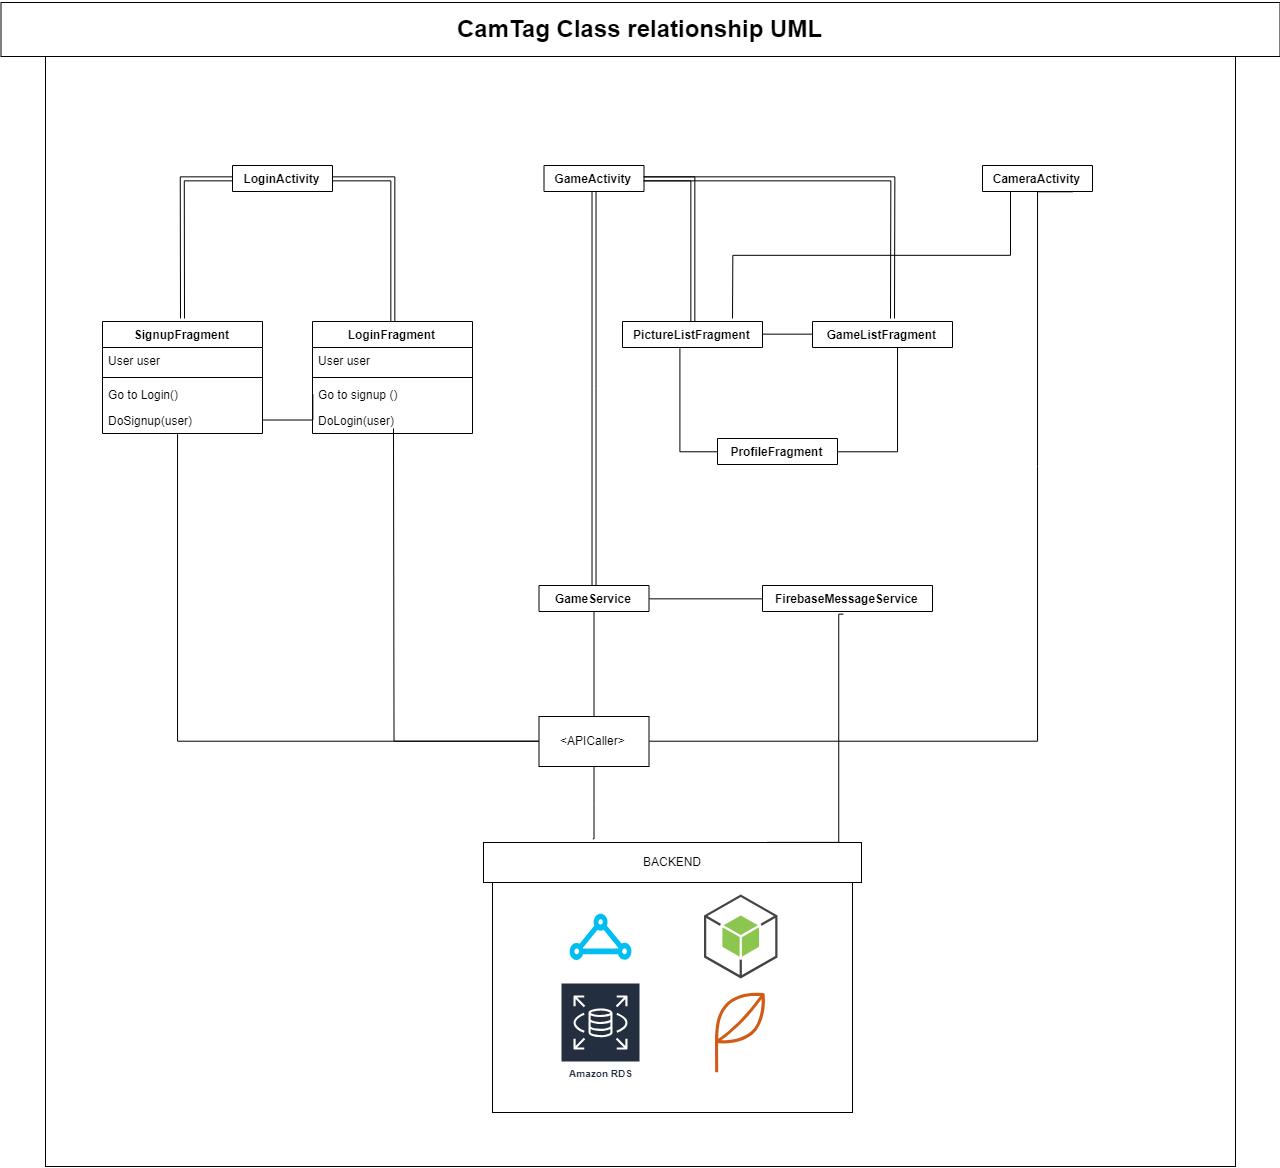

The diagram above was exported from draw.io. Its source (the exported page's mxGraphModel, read from the mxfile embedded in the PNG):
<mxGraphModel dx="3082" dy="1222" grid="1" gridSize="10" guides="1" tooltips="1" connect="1" arrows="1" fold="1" page="1" pageScale="1" pageWidth="827" pageHeight="1169" math="0" shadow="0">
  <root>
    <mxCell id="0" />
    <mxCell id="1" parent="0" />
    <mxCell id="2" value="" style="html=1;" vertex="1" parent="1">
      <mxGeometry x="-347" y="78" width="1190" height="1110" as="geometry" />
    </mxCell>
    <mxCell id="3" value="" style="rounded=0;whiteSpace=wrap;html=1;" vertex="1" parent="1">
      <mxGeometry x="100" y="904" width="360" height="230" as="geometry" />
    </mxCell>
    <mxCell id="4" value="GameService" style="swimlane;fontStyle=1;align=center;verticalAlign=top;childLayout=stackLayout;horizontal=1;startSize=26;horizontalStack=0;resizeParent=1;resizeParentMax=0;resizeLast=0;collapsible=1;marginBottom=0;" vertex="1" collapsed="1" parent="1">
      <mxGeometry x="146.5" y="607" width="110" height="26" as="geometry">
        <mxRectangle x="121.5" y="607" width="160" height="86" as="alternateBounds" />
      </mxGeometry>
    </mxCell>
    <mxCell id="5" value="+ field: type" style="text;strokeColor=none;fillColor=none;align=left;verticalAlign=top;spacingLeft=4;spacingRight=4;overflow=hidden;rotatable=0;points=[[0,0.5],[1,0.5]];portConstraint=eastwest;" vertex="1" parent="4">
      <mxGeometry y="26" width="110" height="26" as="geometry" />
    </mxCell>
    <mxCell id="6" value="" style="line;strokeWidth=1;fillColor=none;align=left;verticalAlign=middle;spacingTop=-1;spacingLeft=3;spacingRight=3;rotatable=0;labelPosition=right;points=[];portConstraint=eastwest;" vertex="1" parent="4">
      <mxGeometry y="52" width="110" height="8" as="geometry" />
    </mxCell>
    <mxCell id="7" value="+ method(type): type" style="text;strokeColor=none;fillColor=none;align=left;verticalAlign=top;spacingLeft=4;spacingRight=4;overflow=hidden;rotatable=0;points=[[0,0.5],[1,0.5]];portConstraint=eastwest;" vertex="1" parent="4">
      <mxGeometry y="60" width="110" height="26" as="geometry" />
    </mxCell>
    <mxCell id="8" value="FirebaseMessageService&#10;" style="swimlane;fontStyle=1;align=center;verticalAlign=top;childLayout=stackLayout;horizontal=1;startSize=26;horizontalStack=0;resizeParent=1;resizeParentMax=0;resizeLast=0;collapsible=1;marginBottom=0;" vertex="1" collapsed="1" parent="1">
      <mxGeometry x="370" y="607" width="170" height="26" as="geometry">
        <mxRectangle x="370" y="607" width="160" height="86" as="alternateBounds" />
      </mxGeometry>
    </mxCell>
    <mxCell id="9" value="+ field: type" style="text;strokeColor=none;fillColor=none;align=left;verticalAlign=top;spacingLeft=4;spacingRight=4;overflow=hidden;rotatable=0;points=[[0,0.5],[1,0.5]];portConstraint=eastwest;" vertex="1" parent="8">
      <mxGeometry y="26" width="170" height="26" as="geometry" />
    </mxCell>
    <mxCell id="10" value="" style="line;strokeWidth=1;fillColor=none;align=left;verticalAlign=middle;spacingTop=-1;spacingLeft=3;spacingRight=3;rotatable=0;labelPosition=right;points=[];portConstraint=eastwest;" vertex="1" parent="8">
      <mxGeometry y="52" width="170" height="8" as="geometry" />
    </mxCell>
    <mxCell id="11" value="+ method(type): type" style="text;strokeColor=none;fillColor=none;align=left;verticalAlign=top;spacingLeft=4;spacingRight=4;overflow=hidden;rotatable=0;points=[[0,0.5],[1,0.5]];portConstraint=eastwest;" vertex="1" parent="8">
      <mxGeometry y="60" width="170" height="26" as="geometry" />
    </mxCell>
    <mxCell id="12" style="edgeStyle=orthogonalEdgeStyle;rounded=0;orthogonalLoop=1;jettySize=auto;html=1;exitX=1;exitY=0.5;exitDx=0;exitDy=0;endArrow=none;endFill=0;shape=link;" edge="1" source="13" target="22" parent="1">
      <mxGeometry relative="1" as="geometry" />
    </mxCell>
    <mxCell id="13" value="LoginActivity" style="swimlane;fontStyle=1;align=center;verticalAlign=top;childLayout=stackLayout;horizontal=1;startSize=26;horizontalStack=0;resizeParent=1;resizeParentMax=0;resizeLast=0;collapsible=1;marginBottom=0;" vertex="1" collapsed="1" parent="1">
      <mxGeometry x="-160" y="187" width="100" height="26" as="geometry">
        <mxRectangle x="-190" y="161" width="160" height="86" as="alternateBounds" />
      </mxGeometry>
    </mxCell>
    <mxCell id="14" value="+ field: type" style="text;strokeColor=none;fillColor=none;align=left;verticalAlign=top;spacingLeft=4;spacingRight=4;overflow=hidden;rotatable=0;points=[[0,0.5],[1,0.5]];portConstraint=eastwest;" vertex="1" parent="13">
      <mxGeometry y="26" width="100" height="26" as="geometry" />
    </mxCell>
    <mxCell id="15" value="" style="line;strokeWidth=1;fillColor=none;align=left;verticalAlign=middle;spacingTop=-1;spacingLeft=3;spacingRight=3;rotatable=0;labelPosition=right;points=[];portConstraint=eastwest;" vertex="1" parent="13">
      <mxGeometry y="52" width="100" height="8" as="geometry" />
    </mxCell>
    <mxCell id="16" value="+ method(type): type" style="text;strokeColor=none;fillColor=none;align=left;verticalAlign=top;spacingLeft=4;spacingRight=4;overflow=hidden;rotatable=0;points=[[0,0.5],[1,0.5]];portConstraint=eastwest;" vertex="1" parent="13">
      <mxGeometry y="60" width="100" height="26" as="geometry" />
    </mxCell>
    <mxCell id="17" value="SignupFragment" style="swimlane;fontStyle=1;align=center;verticalAlign=top;childLayout=stackLayout;horizontal=1;startSize=26;horizontalStack=0;resizeParent=1;resizeParentMax=0;resizeLast=0;collapsible=1;marginBottom=0;" vertex="1" parent="1">
      <mxGeometry x="-290" y="343" width="160" height="112" as="geometry">
        <mxRectangle x="-290" y="343" width="120" height="26" as="alternateBounds" />
      </mxGeometry>
    </mxCell>
    <mxCell id="18" value="User user" style="text;strokeColor=none;fillColor=none;align=left;verticalAlign=top;spacingLeft=4;spacingRight=4;overflow=hidden;rotatable=0;points=[[0,0.5],[1,0.5]];portConstraint=eastwest;" vertex="1" parent="17">
      <mxGeometry y="26" width="160" height="26" as="geometry" />
    </mxCell>
    <mxCell id="19" value="" style="line;strokeWidth=1;fillColor=none;align=left;verticalAlign=middle;spacingTop=-1;spacingLeft=3;spacingRight=3;rotatable=0;labelPosition=right;points=[];portConstraint=eastwest;" vertex="1" parent="17">
      <mxGeometry y="52" width="160" height="8" as="geometry" />
    </mxCell>
    <mxCell id="20" value="Go to Login()" style="text;strokeColor=none;fillColor=none;align=left;verticalAlign=top;spacingLeft=4;spacingRight=4;overflow=hidden;rotatable=0;points=[[0,0.5],[1,0.5]];portConstraint=eastwest;" vertex="1" parent="17">
      <mxGeometry y="60" width="160" height="26" as="geometry" />
    </mxCell>
    <mxCell id="21" value="DoSignup(user)" style="text;strokeColor=none;fillColor=none;align=left;verticalAlign=top;spacingLeft=4;spacingRight=4;overflow=hidden;rotatable=0;points=[[0,0.5],[1,0.5]];portConstraint=eastwest;" vertex="1" parent="17">
      <mxGeometry y="86" width="160" height="26" as="geometry" />
    </mxCell>
    <mxCell id="22" value="LoginFragment" style="swimlane;fontStyle=1;align=center;verticalAlign=top;childLayout=stackLayout;horizontal=1;startSize=26;horizontalStack=0;resizeParent=1;resizeParentMax=0;resizeLast=0;collapsible=1;marginBottom=0;" vertex="1" parent="1">
      <mxGeometry x="-80" y="343" width="160" height="112" as="geometry">
        <mxRectangle x="-80" y="343" width="110" height="26" as="alternateBounds" />
      </mxGeometry>
    </mxCell>
    <mxCell id="23" value="User user" style="text;strokeColor=none;fillColor=none;align=left;verticalAlign=top;spacingLeft=4;spacingRight=4;overflow=hidden;rotatable=0;points=[[0,0.5],[1,0.5]];portConstraint=eastwest;" vertex="1" parent="22">
      <mxGeometry y="26" width="160" height="26" as="geometry" />
    </mxCell>
    <mxCell id="24" value="" style="line;strokeWidth=1;fillColor=none;align=left;verticalAlign=middle;spacingTop=-1;spacingLeft=3;spacingRight=3;rotatable=0;labelPosition=right;points=[];portConstraint=eastwest;" vertex="1" parent="22">
      <mxGeometry y="52" width="160" height="8" as="geometry" />
    </mxCell>
    <mxCell id="25" value="Go to signup ()" style="text;strokeColor=none;fillColor=none;align=left;verticalAlign=top;spacingLeft=4;spacingRight=4;overflow=hidden;rotatable=0;points=[[0,0.5],[1,0.5]];portConstraint=eastwest;" vertex="1" parent="22">
      <mxGeometry y="60" width="160" height="26" as="geometry" />
    </mxCell>
    <mxCell id="26" value="DoLogin(user)" style="text;strokeColor=none;fillColor=none;align=left;verticalAlign=top;spacingLeft=4;spacingRight=4;overflow=hidden;rotatable=0;points=[[0,0.5],[1,0.5]];portConstraint=eastwest;" vertex="1" parent="22">
      <mxGeometry y="86" width="160" height="26" as="geometry" />
    </mxCell>
    <mxCell id="27" style="edgeStyle=orthogonalEdgeStyle;shape=link;rounded=0;orthogonalLoop=1;jettySize=auto;html=1;exitX=0.5;exitY=1;exitDx=0;exitDy=0;endArrow=none;endFill=0;" edge="1" source="29" target="4" parent="1">
      <mxGeometry relative="1" as="geometry" />
    </mxCell>
    <mxCell id="28" style="edgeStyle=orthogonalEdgeStyle;rounded=0;orthogonalLoop=1;jettySize=auto;html=1;exitX=1;exitY=0.5;exitDx=0;exitDy=0;endArrow=none;endFill=0;shape=link;" edge="1" source="29" parent="1">
      <mxGeometry relative="1" as="geometry">
        <mxPoint x="500" y="340" as="targetPoint" />
      </mxGeometry>
    </mxCell>
    <mxCell id="29" value="GameActivity&#10;" style="swimlane;fontStyle=1;align=center;verticalAlign=top;childLayout=stackLayout;horizontal=1;startSize=26;horizontalStack=0;resizeParent=1;resizeParentMax=0;resizeLast=0;collapsible=1;marginBottom=0;" vertex="1" collapsed="1" parent="1">
      <mxGeometry x="151.5" y="187" width="100" height="26" as="geometry">
        <mxRectangle x="120" y="170" width="160" height="86" as="alternateBounds" />
      </mxGeometry>
    </mxCell>
    <mxCell id="30" value="+ field: type" style="text;strokeColor=none;fillColor=none;align=left;verticalAlign=top;spacingLeft=4;spacingRight=4;overflow=hidden;rotatable=0;points=[[0,0.5],[1,0.5]];portConstraint=eastwest;" vertex="1" parent="29">
      <mxGeometry y="26" width="100" height="26" as="geometry" />
    </mxCell>
    <mxCell id="31" value="" style="line;strokeWidth=1;fillColor=none;align=left;verticalAlign=middle;spacingTop=-1;spacingLeft=3;spacingRight=3;rotatable=0;labelPosition=right;points=[];portConstraint=eastwest;" vertex="1" parent="29">
      <mxGeometry y="52" width="100" height="8" as="geometry" />
    </mxCell>
    <mxCell id="32" value="+ method(type): type" style="text;strokeColor=none;fillColor=none;align=left;verticalAlign=top;spacingLeft=4;spacingRight=4;overflow=hidden;rotatable=0;points=[[0,0.5],[1,0.5]];portConstraint=eastwest;" vertex="1" parent="29">
      <mxGeometry y="60" width="100" height="26" as="geometry" />
    </mxCell>
    <mxCell id="33" style="edgeStyle=orthogonalEdgeStyle;rounded=0;orthogonalLoop=1;jettySize=auto;html=1;exitX=0.25;exitY=1;exitDx=0;exitDy=0;endArrow=none;endFill=0;" edge="1" source="34" parent="1">
      <mxGeometry relative="1" as="geometry">
        <mxPoint x="340" y="340" as="targetPoint" />
      </mxGeometry>
    </mxCell>
    <mxCell id="34" value="CameraActivity&#10;" style="swimlane;fontStyle=1;align=center;verticalAlign=top;childLayout=stackLayout;horizontal=1;startSize=26;horizontalStack=0;resizeParent=1;resizeParentMax=0;resizeLast=0;collapsible=1;marginBottom=0;" vertex="1" collapsed="1" parent="1">
      <mxGeometry x="590" y="187" width="110" height="26" as="geometry">
        <mxRectangle x="540" y="161" width="160" height="86" as="alternateBounds" />
      </mxGeometry>
    </mxCell>
    <mxCell id="35" value="+ field: type" style="text;strokeColor=none;fillColor=none;align=left;verticalAlign=top;spacingLeft=4;spacingRight=4;overflow=hidden;rotatable=0;points=[[0,0.5],[1,0.5]];portConstraint=eastwest;" vertex="1" parent="34">
      <mxGeometry y="26" width="110" height="26" as="geometry" />
    </mxCell>
    <mxCell id="36" value="" style="line;strokeWidth=1;fillColor=none;align=left;verticalAlign=middle;spacingTop=-1;spacingLeft=3;spacingRight=3;rotatable=0;labelPosition=right;points=[];portConstraint=eastwest;" vertex="1" parent="34">
      <mxGeometry y="52" width="110" height="8" as="geometry" />
    </mxCell>
    <mxCell id="37" value="+ method(type): type" style="text;strokeColor=none;fillColor=none;align=left;verticalAlign=top;spacingLeft=4;spacingRight=4;overflow=hidden;rotatable=0;points=[[0,0.5],[1,0.5]];portConstraint=eastwest;" vertex="1" parent="34">
      <mxGeometry y="60" width="110" height="26" as="geometry" />
    </mxCell>
    <mxCell id="38" style="edgeStyle=orthogonalEdgeStyle;rounded=0;orthogonalLoop=1;jettySize=auto;html=1;exitX=0.5;exitY=0;exitDx=0;exitDy=0;entryX=0.5;entryY=0.991;entryDx=0;entryDy=0;entryPerimeter=0;endArrow=none;endFill=0;" edge="1" source="43" target="7" parent="1">
      <mxGeometry relative="1" as="geometry" />
    </mxCell>
    <mxCell id="39" style="edgeStyle=orthogonalEdgeStyle;rounded=0;orthogonalLoop=1;jettySize=auto;html=1;exitX=0.5;exitY=1;exitDx=0;exitDy=0;endArrow=none;endFill=0;entryX=0.29;entryY=-0.094;entryDx=0;entryDy=0;entryPerimeter=0;" edge="1" source="43" target="49" parent="1">
      <mxGeometry relative="1" as="geometry">
        <mxPoint x="200" y="844" as="targetPoint" />
        <Array as="points">
          <mxPoint x="202" y="826" />
          <mxPoint x="201" y="826" />
        </Array>
      </mxGeometry>
    </mxCell>
    <mxCell id="40" style="edgeStyle=orthogonalEdgeStyle;rounded=0;orthogonalLoop=1;jettySize=auto;html=1;exitX=0;exitY=0.5;exitDx=0;exitDy=0;endArrow=none;endFill=0;" edge="1" source="43" parent="1">
      <mxGeometry relative="1" as="geometry">
        <mxPoint x="0.9999999999995453" y="450" as="targetPoint" />
      </mxGeometry>
    </mxCell>
    <mxCell id="41" style="edgeStyle=orthogonalEdgeStyle;rounded=0;orthogonalLoop=1;jettySize=auto;html=1;exitX=0;exitY=0.5;exitDx=0;exitDy=0;entryX=0.466;entryY=1.039;entryDx=0;entryDy=0;entryPerimeter=0;endArrow=none;endFill=0;" edge="1" source="43" target="21" parent="1">
      <mxGeometry relative="1" as="geometry" />
    </mxCell>
    <mxCell id="42" style="edgeStyle=orthogonalEdgeStyle;rounded=0;orthogonalLoop=1;jettySize=auto;html=1;exitX=1;exitY=0.5;exitDx=0;exitDy=0;entryX=0.817;entryY=1.019;entryDx=0;entryDy=0;entryPerimeter=0;endArrow=none;endFill=0;" edge="1" source="43" target="37" parent="1">
      <mxGeometry relative="1" as="geometry">
        <Array as="points">
          <mxPoint x="645" y="763" />
          <mxPoint x="645" y="213" />
        </Array>
      </mxGeometry>
    </mxCell>
    <mxCell id="43" value="&amp;lt;APICaller&amp;gt;&lt;br&gt;" style="html=1;" vertex="1" parent="1">
      <mxGeometry x="146.5" y="738" width="110" height="50" as="geometry" />
    </mxCell>
    <mxCell id="44" value="" style="outlineConnect=0;dashed=0;verticalLabelPosition=bottom;verticalAlign=top;align=center;html=1;shape=mxgraph.aws3.android;fillColor=#8CC64F;gradientColor=none;" vertex="1" parent="1">
      <mxGeometry x="311.5" y="916" width="73.5" height="84" as="geometry" />
    </mxCell>
    <mxCell id="45" style="edgeStyle=orthogonalEdgeStyle;rounded=0;orthogonalLoop=1;jettySize=auto;html=1;exitX=0;exitY=0.5;exitDx=0;exitDy=0;shape=link;" edge="1" source="16" parent="1">
      <mxGeometry relative="1" as="geometry">
        <mxPoint x="-210" y="340" as="targetPoint" />
      </mxGeometry>
    </mxCell>
    <mxCell id="46" value="Amazon RDS" style="outlineConnect=0;fontColor=#232F3E;gradientColor=none;strokeColor=#ffffff;fillColor=#232F3E;dashed=0;verticalLabelPosition=middle;verticalAlign=bottom;align=center;html=1;whiteSpace=wrap;fontSize=10;fontStyle=1;spacing=3;shape=mxgraph.aws4.productIcon;prIcon=mxgraph.aws4.rds;" vertex="1" parent="1">
      <mxGeometry x="168" y="1004" width="80" height="100" as="geometry" />
    </mxCell>
    <mxCell id="47" value="" style="outlineConnect=0;fontColor=#232F3E;gradientColor=none;fillColor=#D05C17;strokeColor=none;dashed=0;verticalLabelPosition=bottom;verticalAlign=top;align=center;html=1;fontSize=12;fontStyle=0;aspect=fixed;shape=mxgraph.aws4.application;" vertex="1" parent="1">
      <mxGeometry x="322.5" y="1014" width="51" height="80" as="geometry" />
    </mxCell>
    <mxCell id="48" style="edgeStyle=orthogonalEdgeStyle;rounded=0;orthogonalLoop=1;jettySize=auto;html=1;exitX=0.75;exitY=0;exitDx=0;exitDy=0;entryX=0.474;entryY=1.087;entryDx=0;entryDy=0;entryPerimeter=0;endArrow=none;endFill=0;" edge="1" source="49" target="11" parent="1">
      <mxGeometry relative="1" as="geometry">
        <Array as="points">
          <mxPoint x="446" y="864" />
        </Array>
      </mxGeometry>
    </mxCell>
    <mxCell id="49" value="BACKEND" style="rounded=0;whiteSpace=wrap;html=1;" vertex="1" parent="1">
      <mxGeometry x="91" y="864" width="378" height="40" as="geometry" />
    </mxCell>
    <mxCell id="50" value="" style="verticalLabelPosition=bottom;html=1;verticalAlign=top;align=center;strokeColor=none;fillColor=#00BEF2;shape=mxgraph.azure.express_route;" vertex="1" parent="1">
      <mxGeometry x="176.5" y="934.5" width="63" height="47" as="geometry" />
    </mxCell>
    <mxCell id="51" style="edgeStyle=orthogonalEdgeStyle;rounded=0;orthogonalLoop=1;jettySize=auto;html=1;exitX=0;exitY=0.5;exitDx=0;exitDy=0;entryX=1;entryY=0.5;entryDx=0;entryDy=0;endArrow=none;endFill=0;" edge="1" source="9" target="5" parent="1">
      <mxGeometry relative="1" as="geometry" />
    </mxCell>
    <mxCell id="52" value="PictureListFragment&#10;" style="swimlane;fontStyle=1;align=center;verticalAlign=top;childLayout=stackLayout;horizontal=1;startSize=26;horizontalStack=0;resizeParent=1;resizeParentMax=0;resizeLast=0;collapsible=1;marginBottom=0;" vertex="1" collapsed="1" parent="1">
      <mxGeometry x="230" y="343" width="140" height="26" as="geometry">
        <mxRectangle x="230" y="343" width="160" height="86" as="alternateBounds" />
      </mxGeometry>
    </mxCell>
    <mxCell id="53" value="+ field: type" style="text;strokeColor=none;fillColor=none;align=left;verticalAlign=top;spacingLeft=4;spacingRight=4;overflow=hidden;rotatable=0;points=[[0,0.5],[1,0.5]];portConstraint=eastwest;" vertex="1" parent="52">
      <mxGeometry y="26" width="140" height="26" as="geometry" />
    </mxCell>
    <mxCell id="54" value="" style="line;strokeWidth=1;fillColor=none;align=left;verticalAlign=middle;spacingTop=-1;spacingLeft=3;spacingRight=3;rotatable=0;labelPosition=right;points=[];portConstraint=eastwest;" vertex="1" parent="52">
      <mxGeometry y="52" width="140" height="8" as="geometry" />
    </mxCell>
    <mxCell id="55" value="+ method(type): type" style="text;strokeColor=none;fillColor=none;align=left;verticalAlign=top;spacingLeft=4;spacingRight=4;overflow=hidden;rotatable=0;points=[[0,0.5],[1,0.5]];portConstraint=eastwest;" vertex="1" parent="52">
      <mxGeometry y="60" width="140" height="26" as="geometry" />
    </mxCell>
    <mxCell id="56" style="edgeStyle=orthogonalEdgeStyle;rounded=0;orthogonalLoop=1;jettySize=auto;html=1;exitX=0;exitY=0.5;exitDx=0;exitDy=0;entryX=1;entryY=0.5;entryDx=0;entryDy=0;endArrow=none;endFill=0;" edge="1" source="57" target="52" parent="1">
      <mxGeometry relative="1" as="geometry" />
    </mxCell>
    <mxCell id="57" value="GameListFragment&#10;" style="swimlane;fontStyle=1;align=center;verticalAlign=top;childLayout=stackLayout;horizontal=1;startSize=26;horizontalStack=0;resizeParent=1;resizeParentMax=0;resizeLast=0;collapsible=1;marginBottom=0;" vertex="1" collapsed="1" parent="1">
      <mxGeometry x="420" y="343" width="140" height="26" as="geometry">
        <mxRectangle x="420" y="343" width="160" height="86" as="alternateBounds" />
      </mxGeometry>
    </mxCell>
    <mxCell id="58" value="+ field: type" style="text;strokeColor=none;fillColor=none;align=left;verticalAlign=top;spacingLeft=4;spacingRight=4;overflow=hidden;rotatable=0;points=[[0,0.5],[1,0.5]];portConstraint=eastwest;" vertex="1" parent="57">
      <mxGeometry y="26" width="140" height="26" as="geometry" />
    </mxCell>
    <mxCell id="59" value="" style="line;strokeWidth=1;fillColor=none;align=left;verticalAlign=middle;spacingTop=-1;spacingLeft=3;spacingRight=3;rotatable=0;labelPosition=right;points=[];portConstraint=eastwest;" vertex="1" parent="57">
      <mxGeometry y="52" width="140" height="8" as="geometry" />
    </mxCell>
    <mxCell id="60" value="+ method(type): type" style="text;strokeColor=none;fillColor=none;align=left;verticalAlign=top;spacingLeft=4;spacingRight=4;overflow=hidden;rotatable=0;points=[[0,0.5],[1,0.5]];portConstraint=eastwest;" vertex="1" parent="57">
      <mxGeometry y="60" width="140" height="26" as="geometry" />
    </mxCell>
    <mxCell id="61" style="edgeStyle=orthogonalEdgeStyle;rounded=0;orthogonalLoop=1;jettySize=auto;html=1;exitX=1;exitY=0.5;exitDx=0;exitDy=0;entryX=0.5;entryY=0;entryDx=0;entryDy=0;endArrow=none;endFill=0;shape=link;" edge="1" source="32" target="52" parent="1">
      <mxGeometry relative="1" as="geometry" />
    </mxCell>
    <mxCell id="62" value="ProfileFragment&#10;" style="swimlane;fontStyle=1;align=center;verticalAlign=top;childLayout=stackLayout;horizontal=1;startSize=26;horizontalStack=0;resizeParent=1;resizeParentMax=0;resizeLast=0;collapsible=1;marginBottom=0;" vertex="1" collapsed="1" parent="1">
      <mxGeometry x="325" y="460" width="120" height="26" as="geometry">
        <mxRectangle x="325" y="460" width="160" height="86" as="alternateBounds" />
      </mxGeometry>
    </mxCell>
    <mxCell id="63" value="+ field: type" style="text;strokeColor=none;fillColor=none;align=left;verticalAlign=top;spacingLeft=4;spacingRight=4;overflow=hidden;rotatable=0;points=[[0,0.5],[1,0.5]];portConstraint=eastwest;" vertex="1" parent="62">
      <mxGeometry y="26" width="120" height="26" as="geometry" />
    </mxCell>
    <mxCell id="64" value="" style="line;strokeWidth=1;fillColor=none;align=left;verticalAlign=middle;spacingTop=-1;spacingLeft=3;spacingRight=3;rotatable=0;labelPosition=right;points=[];portConstraint=eastwest;" vertex="1" parent="62">
      <mxGeometry y="52" width="120" height="8" as="geometry" />
    </mxCell>
    <mxCell id="65" value="+ method(type): type" style="text;strokeColor=none;fillColor=none;align=left;verticalAlign=top;spacingLeft=4;spacingRight=4;overflow=hidden;rotatable=0;points=[[0,0.5],[1,0.5]];portConstraint=eastwest;" vertex="1" parent="62">
      <mxGeometry y="60" width="120" height="26" as="geometry" />
    </mxCell>
    <mxCell id="66" style="edgeStyle=orthogonalEdgeStyle;rounded=0;orthogonalLoop=1;jettySize=auto;html=1;exitX=0;exitY=0.5;exitDx=0;exitDy=0;endArrow=none;endFill=0;" edge="1" source="25" target="21" parent="1">
      <mxGeometry relative="1" as="geometry">
        <Array as="points">
          <mxPoint x="-80" y="442" />
        </Array>
      </mxGeometry>
    </mxCell>
    <mxCell id="67" style="edgeStyle=orthogonalEdgeStyle;rounded=0;orthogonalLoop=1;jettySize=auto;html=1;exitX=0;exitY=0.5;exitDx=0;exitDy=0;entryX=0.411;entryY=1.039;entryDx=0;entryDy=0;entryPerimeter=0;endArrow=none;endFill=0;" edge="1" source="63" target="55" parent="1">
      <mxGeometry relative="1" as="geometry" />
    </mxCell>
    <mxCell id="68" style="edgeStyle=orthogonalEdgeStyle;rounded=0;orthogonalLoop=1;jettySize=auto;html=1;exitX=1;exitY=0.5;exitDx=0;exitDy=0;entryX=0.606;entryY=0.991;entryDx=0;entryDy=0;entryPerimeter=0;endArrow=none;endFill=0;" edge="1" source="63" target="60" parent="1">
      <mxGeometry relative="1" as="geometry" />
    </mxCell>
    <mxCell id="69" value="&lt;h1&gt;&lt;b&gt;CamTag Class relationship UML&lt;/b&gt;&lt;/h1&gt;" style="html=1;" vertex="1" parent="1">
      <mxGeometry x="-391.5" y="24" width="1279" height="54" as="geometry" />
    </mxCell>
  </root>
</mxGraphModel>